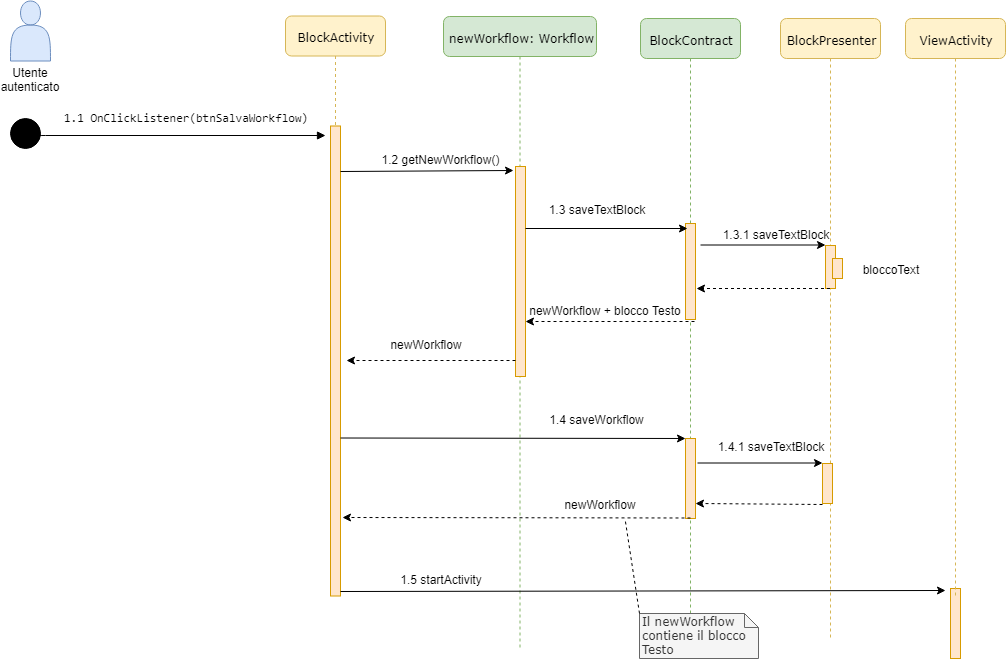

The diagram above was exported from draw.io. Its source (the exported page's mxGraphModel, read from the mxfile embedded in the PNG):
<mxGraphModel dx="1607" dy="799" grid="1" gridSize="10" guides="1" tooltips="1" connect="1" arrows="1" fold="1" page="1" pageScale="1" pageWidth="1100" pageHeight="850" background="#ffffff" math="0" shadow="0">
  <root>
    <mxCell id="0" />
    <mxCell id="1" parent="0" />
    <mxCell id="7baba1c4bc27f4b0-2" value="BlockActivity" style="shape=umlLifeline;perimeter=lifelinePerimeter;whiteSpace=wrap;html=1;container=1;collapsible=0;recursiveResize=0;outlineConnect=0;rounded=1;shadow=0;comic=0;labelBackgroundColor=none;strokeColor=#d6b656;strokeWidth=1;fillColor=#fff2cc;fontFamily=Verdana;fontSize=12;align=center;" parent="1" vertex="1">
      <mxGeometry x="350" y="97.5" width="100" height="580" as="geometry" />
    </mxCell>
    <mxCell id="7baba1c4bc27f4b0-10" value="" style="html=1;points=[];perimeter=orthogonalPerimeter;rounded=0;shadow=0;comic=0;labelBackgroundColor=none;strokeColor=#d79b00;strokeWidth=1;fillColor=#ffe6cc;fontFamily=Verdana;fontSize=12;align=center;" parent="7baba1c4bc27f4b0-2" vertex="1">
      <mxGeometry x="45" y="110" width="10" height="470" as="geometry" />
    </mxCell>
    <mxCell id="7baba1c4bc27f4b0-3" value="BlockContract" style="shape=umlLifeline;perimeter=lifelinePerimeter;whiteSpace=wrap;html=1;container=1;collapsible=0;recursiveResize=0;outlineConnect=0;rounded=1;shadow=0;comic=0;labelBackgroundColor=none;strokeColor=#82b366;strokeWidth=1;fillColor=#d5e8d4;fontFamily=Verdana;fontSize=12;align=center;" parent="1" vertex="1">
      <mxGeometry x="705" y="100" width="100" height="630" as="geometry" />
    </mxCell>
    <mxCell id="7baba1c4bc27f4b0-13" value="" style="html=1;points=[];perimeter=orthogonalPerimeter;rounded=0;shadow=0;comic=0;labelBackgroundColor=none;strokeColor=#d79b00;strokeWidth=1;fillColor=#ffe6cc;fontFamily=Verdana;fontSize=12;align=center;" parent="7baba1c4bc27f4b0-3" vertex="1">
      <mxGeometry x="45" y="205" width="10" height="96" as="geometry" />
    </mxCell>
    <mxCell id="7baba1c4bc27f4b0-22" value="" style="html=1;points=[];perimeter=orthogonalPerimeter;rounded=0;shadow=0;comic=0;labelBackgroundColor=none;strokeColor=#d79b00;strokeWidth=1;fillColor=#ffe6cc;fontFamily=Verdana;fontSize=12;align=center;" parent="7baba1c4bc27f4b0-3" vertex="1">
      <mxGeometry x="45" y="420" width="10" height="80" as="geometry" />
    </mxCell>
    <mxCell id="7baba1c4bc27f4b0-4" value="BlockPresenter" style="shape=umlLifeline;perimeter=lifelinePerimeter;whiteSpace=wrap;html=1;container=1;collapsible=0;recursiveResize=0;outlineConnect=0;rounded=1;shadow=0;comic=0;labelBackgroundColor=none;strokeColor=#d6b656;strokeWidth=1;fillColor=#fff2cc;fontFamily=Verdana;fontSize=12;align=center;" parent="1" vertex="1">
      <mxGeometry x="845" y="100" width="100" height="620" as="geometry" />
    </mxCell>
    <mxCell id="D53gFR8o_UQk0VG3XbSs-8" value="" style="html=1;points=[];perimeter=orthogonalPerimeter;rounded=0;shadow=0;comic=0;labelBackgroundColor=none;strokeColor=#d79b00;strokeWidth=1;fillColor=#ffe6cc;fontFamily=Verdana;fontSize=12;align=center;" parent="7baba1c4bc27f4b0-4" vertex="1">
      <mxGeometry x="45" y="227" width="10" height="43" as="geometry" />
    </mxCell>
    <mxCell id="7baba1c4bc27f4b0-43" value="Il newWorkflow contiene il blocco Testo" style="shape=note;whiteSpace=wrap;html=1;size=14;verticalAlign=top;align=left;spacingTop=-6;rounded=0;shadow=0;comic=0;labelBackgroundColor=none;strokeColor=#666666;strokeWidth=1;fillColor=#f5f5f5;fontFamily=Verdana;fontSize=12;fontColor=#333333;" parent="1" vertex="1">
      <mxGeometry x="704" y="695" width="119" height="45" as="geometry" />
    </mxCell>
    <mxCell id="O7qWnipc7syYowcRlE72-15" value="&lt;pre&gt;&lt;span&gt;1.1 OnClickListener(btnSalvaWorkflow)&lt;/span&gt;&lt;/pre&gt;" style="html=1;verticalAlign=bottom;endArrow=block;labelBackgroundColor=none;fontFamily=Verdana;fontSize=12;edgeStyle=elbowEdgeStyle;elbow=vertical;" parent="1" edge="1">
      <mxGeometry x="0.0361" y="-3" relative="1" as="geometry">
        <mxPoint x="100" y="217.5" as="sourcePoint" />
        <mxPoint x="390" y="217" as="targetPoint" />
        <Array as="points">
          <mxPoint x="200" y="217" />
        </Array>
        <mxPoint x="1" as="offset" />
      </mxGeometry>
    </mxCell>
    <mxCell id="D53gFR8o_UQk0VG3XbSs-9" value="" style="endArrow=classic;html=1;" parent="1" edge="1">
      <mxGeometry width="50" height="50" relative="1" as="geometry">
        <mxPoint x="765" y="326.5" as="sourcePoint" />
        <mxPoint x="890" y="326.5" as="targetPoint" />
      </mxGeometry>
    </mxCell>
    <mxCell id="D53gFR8o_UQk0VG3XbSs-10" value="1.3.1 saveTextBlock" style="text;html=1;strokeColor=none;fillColor=none;align=center;verticalAlign=middle;whiteSpace=wrap;rounded=0;" parent="1" vertex="1">
      <mxGeometry x="785" y="305" width="110" height="20" as="geometry" />
    </mxCell>
    <mxCell id="D53gFR8o_UQk0VG3XbSs-12" value="" style="html=1;points=[];perimeter=orthogonalPerimeter;rounded=0;shadow=0;comic=0;labelBackgroundColor=none;strokeColor=#d79b00;strokeWidth=1;fillColor=#ffe6cc;fontFamily=Verdana;fontSize=12;align=center;" parent="1" vertex="1">
      <mxGeometry x="887" y="545" width="10" height="40" as="geometry" />
    </mxCell>
    <mxCell id="D53gFR8o_UQk0VG3XbSs-13" value="" style="endArrow=classic;html=1;" parent="1" edge="1">
      <mxGeometry width="50" height="50" relative="1" as="geometry">
        <mxPoint x="762" y="544.5" as="sourcePoint" />
        <mxPoint x="887" y="544.5" as="targetPoint" />
      </mxGeometry>
    </mxCell>
    <mxCell id="D53gFR8o_UQk0VG3XbSs-14" value="1.4.1 saveTextBlock" style="text;html=1;strokeColor=none;fillColor=none;align=center;verticalAlign=middle;whiteSpace=wrap;rounded=0;" parent="1" vertex="1">
      <mxGeometry x="780" y="517.5" width="110" height="20" as="geometry" />
    </mxCell>
    <mxCell id="D53gFR8o_UQk0VG3XbSs-15" value="" style="endArrow=classic;html=1;entryX=1.323;entryY=0.219;entryDx=0;entryDy=0;entryPerimeter=0;dashed=1;exitX=0.045;exitY=0.796;exitDx=0;exitDy=0;exitPerimeter=0;" parent="1" edge="1">
      <mxGeometry width="50" height="50" relative="1" as="geometry">
        <mxPoint x="887" y="586" as="sourcePoint" />
        <mxPoint x="760" y="585" as="targetPoint" />
      </mxGeometry>
    </mxCell>
    <mxCell id="D53gFR8o_UQk0VG3XbSs-18" value="1.3 saveTextBlock" style="text;html=1;strokeColor=none;fillColor=none;align=center;verticalAlign=middle;whiteSpace=wrap;rounded=0;" parent="1" vertex="1">
      <mxGeometry x="598.5" y="280" width="125" height="20" as="geometry" />
    </mxCell>
    <mxCell id="D53gFR8o_UQk0VG3XbSs-22" value="" style="shape=actor;whiteSpace=wrap;html=1;fillColor=#dae8fc;strokeColor=#6c8ebf;" parent="1" vertex="1">
      <mxGeometry x="75" y="82.5" width="40" height="60" as="geometry" />
    </mxCell>
    <mxCell id="D53gFR8o_UQk0VG3XbSs-23" value="Utente autenticato" style="text;html=1;strokeColor=none;fillColor=none;align=center;verticalAlign=middle;whiteSpace=wrap;rounded=0;" parent="1" vertex="1">
      <mxGeometry x="75" y="150" width="40" height="20" as="geometry" />
    </mxCell>
    <mxCell id="D53gFR8o_UQk0VG3XbSs-32" value="newWorkflow: Workflow" style="shape=umlLifeline;perimeter=lifelinePerimeter;whiteSpace=wrap;html=1;container=1;collapsible=0;recursiveResize=0;outlineConnect=0;rounded=1;shadow=0;comic=0;labelBackgroundColor=none;strokeColor=#82b366;strokeWidth=1;fillColor=#d5e8d4;fontFamily=Verdana;fontSize=12;align=center;" parent="1" vertex="1">
      <mxGeometry x="508" y="98" width="153" height="632" as="geometry" />
    </mxCell>
    <mxCell id="D53gFR8o_UQk0VG3XbSs-25" value="" style="html=1;points=[];perimeter=orthogonalPerimeter;rounded=0;shadow=0;comic=0;labelBackgroundColor=none;strokeColor=#d79b00;strokeWidth=1;fillColor=#ffe6cc;fontFamily=Verdana;fontSize=12;align=center;" parent="D53gFR8o_UQk0VG3XbSs-32" vertex="1">
      <mxGeometry x="72" y="150" width="10" height="210" as="geometry" />
    </mxCell>
    <mxCell id="D53gFR8o_UQk0VG3XbSs-35" value="" style="endArrow=classic;html=1;exitX=1;exitY=0.007;exitDx=0;exitDy=0;exitPerimeter=0;entryX=-0.233;entryY=0.005;entryDx=0;entryDy=0;entryPerimeter=0;" parent="1" edge="1">
      <mxGeometry width="50" height="50" relative="1" as="geometry">
        <mxPoint x="405" y="253" as="sourcePoint" />
        <mxPoint x="578" y="252" as="targetPoint" />
      </mxGeometry>
    </mxCell>
    <mxCell id="D53gFR8o_UQk0VG3XbSs-36" value="1.2 getNewWorkflow()" style="text;html=1;strokeColor=none;fillColor=none;align=center;verticalAlign=middle;whiteSpace=wrap;rounded=0;" parent="1" vertex="1">
      <mxGeometry x="440" y="230" width="130" height="20" as="geometry" />
    </mxCell>
    <mxCell id="D53gFR8o_UQk0VG3XbSs-42" value="" style="endArrow=classic;html=1;exitX=0.878;exitY=1.024;exitDx=0;exitDy=0;exitPerimeter=0;dashed=1;" parent="1" source="7baba1c4bc27f4b0-13" target="D53gFR8o_UQk0VG3XbSs-25" edge="1">
      <mxGeometry width="50" height="50" relative="1" as="geometry">
        <mxPoint x="636" y="492.5" as="sourcePoint" />
        <mxPoint x="686" y="442.5" as="targetPoint" />
      </mxGeometry>
    </mxCell>
    <mxCell id="D53gFR8o_UQk0VG3XbSs-45" value="" style="endArrow=classic;html=1;" parent="1" target="7baba1c4bc27f4b0-22" edge="1">
      <mxGeometry width="50" height="50" relative="1" as="geometry">
        <mxPoint x="405" y="519.5" as="sourcePoint" />
        <mxPoint x="561" y="519.5" as="targetPoint" />
      </mxGeometry>
    </mxCell>
    <mxCell id="D53gFR8o_UQk0VG3XbSs-46" value="1.4 saveWorkflow" style="text;html=1;strokeColor=none;fillColor=none;align=center;verticalAlign=middle;whiteSpace=wrap;rounded=0;" parent="1" vertex="1">
      <mxGeometry x="598.5" y="490.5" width="125" height="20" as="geometry" />
    </mxCell>
    <mxCell id="D53gFR8o_UQk0VG3XbSs-48" value="" style="endArrow=classic;html=1;exitX=0.878;exitY=1.024;exitDx=0;exitDy=0;exitPerimeter=0;dashed=1;" parent="1" edge="1">
      <mxGeometry width="50" height="50" relative="1" as="geometry">
        <mxPoint x="580" y="442" as="sourcePoint" />
        <mxPoint x="411" y="442" as="targetPoint" />
        <Array as="points" />
      </mxGeometry>
    </mxCell>
    <mxCell id="D53gFR8o_UQk0VG3XbSs-49" value="" style="endArrow=classic;html=1;exitX=0.878;exitY=1.024;exitDx=0;exitDy=0;exitPerimeter=0;dashed=1;entryX=1.156;entryY=0.833;entryDx=0;entryDy=0;entryPerimeter=0;" parent="1" target="7baba1c4bc27f4b0-10" edge="1">
      <mxGeometry width="50" height="50" relative="1" as="geometry">
        <mxPoint x="755" y="599.5" as="sourcePoint" />
        <mxPoint x="590" y="600" as="targetPoint" />
      </mxGeometry>
    </mxCell>
    <mxCell id="D53gFR8o_UQk0VG3XbSs-50" value="" style="endArrow=classic;html=1;exitX=1;exitY=0.007;exitDx=0;exitDy=0;exitPerimeter=0;" parent="1" edge="1">
      <mxGeometry width="50" height="50" relative="1" as="geometry">
        <mxPoint x="405" y="673" as="sourcePoint" />
        <mxPoint x="1010" y="672" as="targetPoint" />
      </mxGeometry>
    </mxCell>
    <mxCell id="D53gFR8o_UQk0VG3XbSs-51" value="1.5 startActivity" style="text;html=1;strokeColor=none;fillColor=none;align=center;verticalAlign=middle;whiteSpace=wrap;rounded=0;" parent="1" vertex="1">
      <mxGeometry x="440" y="650" width="130" height="20" as="geometry" />
    </mxCell>
    <mxCell id="D53gFR8o_UQk0VG3XbSs-54" value="" style="html=1;points=[];perimeter=orthogonalPerimeter;rounded=0;shadow=0;comic=0;labelBackgroundColor=none;strokeColor=#d79b00;strokeWidth=1;fillColor=#ffe6cc;fontFamily=Verdana;fontSize=12;align=center;" parent="1" vertex="1">
      <mxGeometry x="1015" y="670" width="10" height="70" as="geometry" />
    </mxCell>
    <mxCell id="D53gFR8o_UQk0VG3XbSs-55" value="ViewActivity" style="shape=umlLifeline;perimeter=lifelinePerimeter;whiteSpace=wrap;html=1;container=1;collapsible=0;recursiveResize=0;outlineConnect=0;rounded=1;shadow=0;comic=0;labelBackgroundColor=none;strokeColor=#d6b656;strokeWidth=1;fillColor=#fff2cc;fontFamily=Verdana;fontSize=12;align=center;" parent="1" vertex="1">
      <mxGeometry x="970" y="100" width="100" height="580" as="geometry" />
    </mxCell>
    <mxCell id="D53gFR8o_UQk0VG3XbSs-58" value="" style="endArrow=classic;html=1;dashed=1;" parent="1" source="7baba1c4bc27f4b0-4" edge="1">
      <mxGeometry width="50" height="50" relative="1" as="geometry">
        <mxPoint x="890" y="410" as="sourcePoint" />
        <mxPoint x="761" y="370" as="targetPoint" />
        <Array as="points">
          <mxPoint x="870" y="370" />
        </Array>
      </mxGeometry>
    </mxCell>
    <mxCell id="D53gFR8o_UQk0VG3XbSs-61" value="newWorkflow" style="text;html=1;strokeColor=none;fillColor=none;align=center;verticalAlign=middle;whiteSpace=wrap;rounded=0;" parent="1" vertex="1">
      <mxGeometry x="405" y="415" width="170" height="20" as="geometry" />
    </mxCell>
    <mxCell id="D53gFR8o_UQk0VG3XbSs-62" value="newWorkflow + blocco Testo" style="text;html=1;strokeColor=none;fillColor=none;align=center;verticalAlign=middle;whiteSpace=wrap;rounded=0;" parent="1" vertex="1">
      <mxGeometry x="590" y="381" width="160" height="20" as="geometry" />
    </mxCell>
    <mxCell id="D53gFR8o_UQk0VG3XbSs-63" value="newWorkflow" style="text;html=1;strokeColor=none;fillColor=none;align=center;verticalAlign=middle;whiteSpace=wrap;rounded=0;" parent="1" vertex="1">
      <mxGeometry x="628" y="575" width="73" height="20" as="geometry" />
    </mxCell>
    <mxCell id="D53gFR8o_UQk0VG3XbSs-65" value="" style="endArrow=none;dashed=1;html=1;exitX=0;exitY=0;exitDx=0;exitDy=0;exitPerimeter=0;" parent="1" source="7baba1c4bc27f4b0-43" edge="1">
      <mxGeometry width="50" height="50" relative="1" as="geometry">
        <mxPoint x="639.5" y="650" as="sourcePoint" />
        <mxPoint x="689.5" y="600" as="targetPoint" />
      </mxGeometry>
    </mxCell>
    <mxCell id="D53gFR8o_UQk0VG3XbSs-71" value="" style="endArrow=classic;html=1;entryX=0.211;entryY=-0.003;entryDx=0;entryDy=0;entryPerimeter=0;" parent="1" edge="1">
      <mxGeometry width="50" height="50" relative="1" as="geometry">
        <mxPoint x="590" y="310" as="sourcePoint" />
        <mxPoint x="752" y="310" as="targetPoint" />
        <Array as="points" />
      </mxGeometry>
    </mxCell>
    <mxCell id="D53gFR8o_UQk0VG3XbSs-76" value="" style="ellipse;whiteSpace=wrap;html=1;aspect=fixed;fillColor=#000000;" parent="1" vertex="1">
      <mxGeometry x="75" y="200" width="30" height="30" as="geometry" />
    </mxCell>
    <mxCell id="1DQaegJ-34qDWlgUhiy2-1" value="" style="html=1;points=[];perimeter=orthogonalPerimeter;rounded=0;shadow=0;comic=0;labelBackgroundColor=none;strokeColor=#d79b00;strokeWidth=1;fillColor=#ffe6cc;fontFamily=Verdana;fontSize=12;align=center;" vertex="1" parent="1">
      <mxGeometry x="897" y="340" width="10" height="20" as="geometry" />
    </mxCell>
    <mxCell id="1DQaegJ-34qDWlgUhiy2-2" value="bloccoText" style="text;html=1;strokeColor=none;fillColor=none;align=center;verticalAlign=middle;whiteSpace=wrap;rounded=0;" vertex="1" parent="1">
      <mxGeometry x="900" y="340" width="110" height="20" as="geometry" />
    </mxCell>
  </root>
</mxGraphModel>